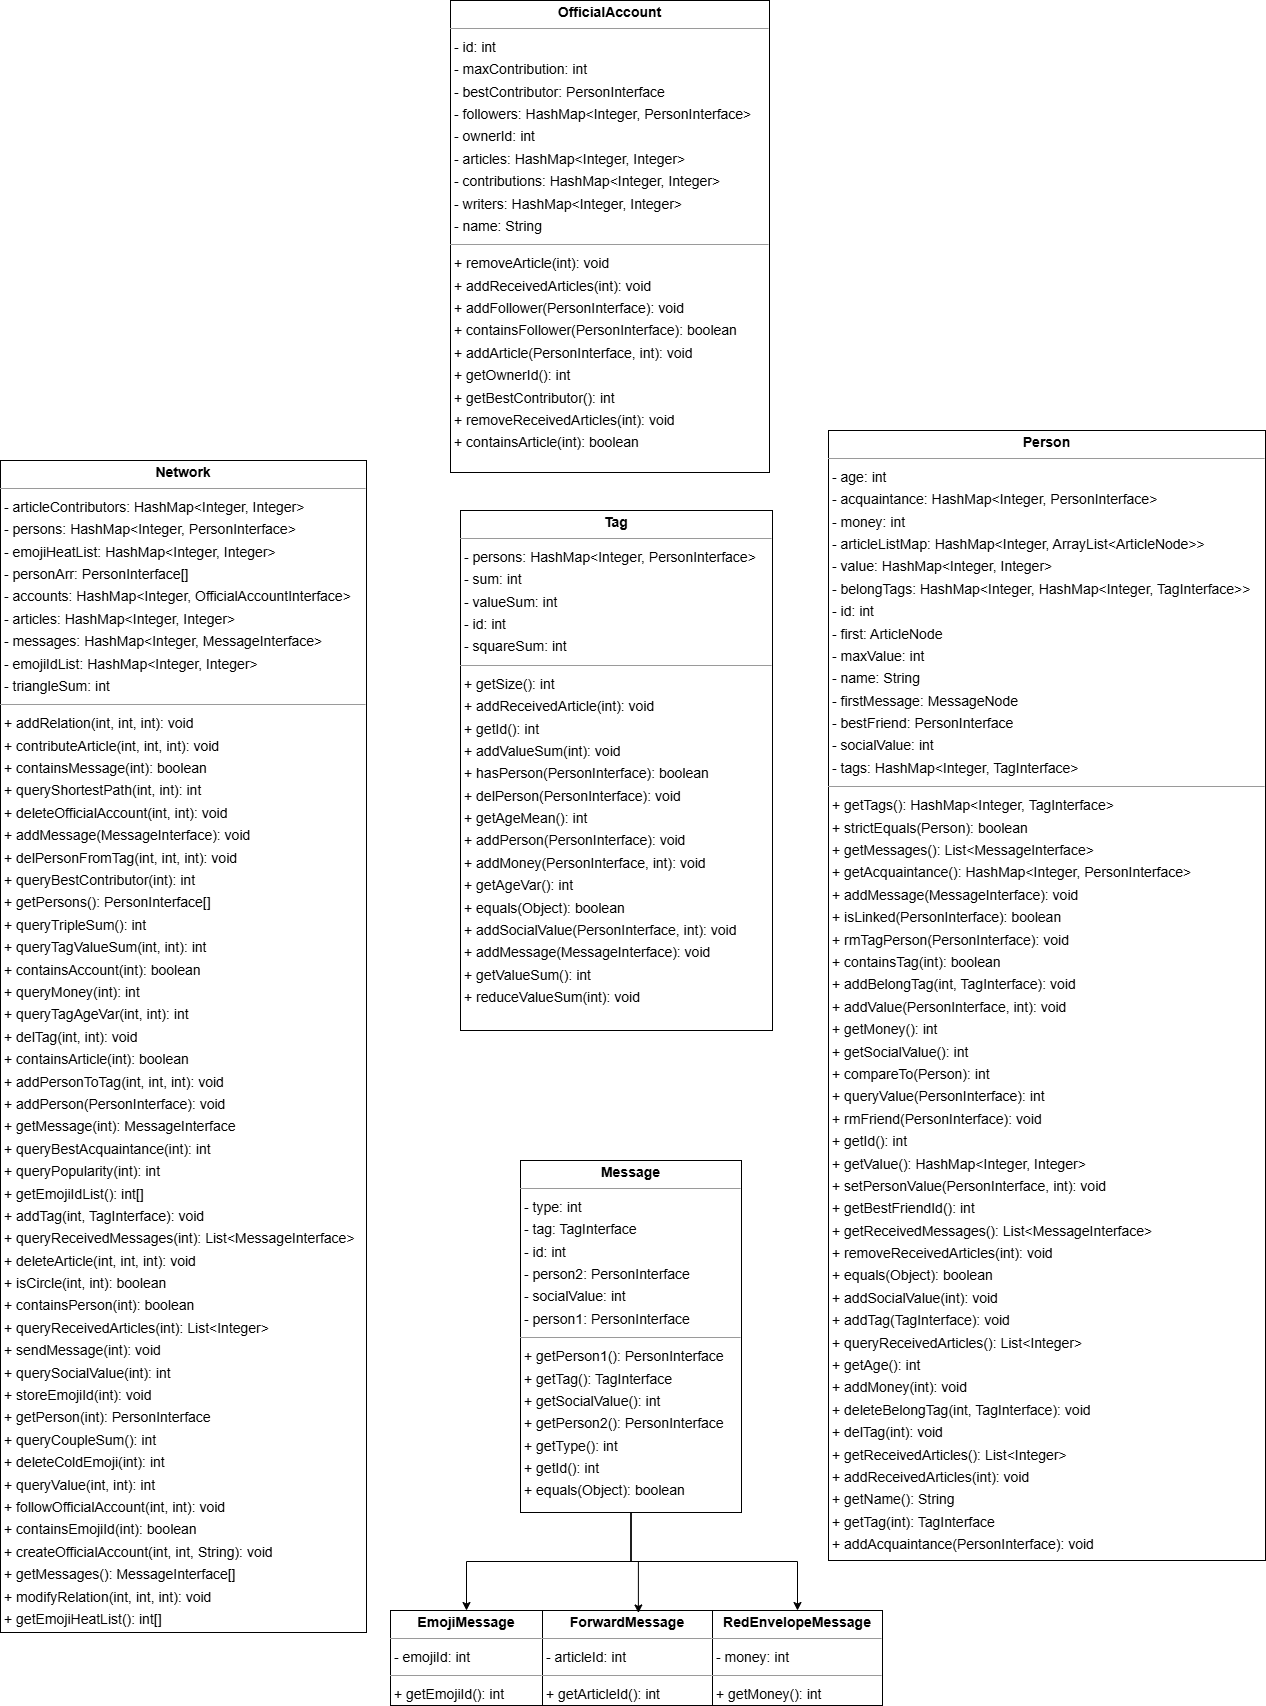

The diagram above was exported from draw.io. Its source (the exported page's mxGraphModel, read from the mxfile embedded in the PNG):
<mxGraphModel dx="3761" dy="1231" grid="1" gridSize="10" guides="1" tooltips="1" connect="1" arrows="1" fold="1" page="0" pageScale="1" pageWidth="827" pageHeight="1169" background="none" math="0" shadow="0">
  <root>
    <mxCell id="0" />
    <mxCell id="1" parent="0" />
    <mxCell id="node3" value="&lt;p style=&quot;margin:0px;margin-top:4px;text-align:center;&quot;&gt;&lt;b&gt;EmojiMessage&lt;/b&gt;&lt;/p&gt;&lt;hr size=&quot;1&quot;/&gt;&lt;p style=&quot;margin:0 0 0 4px;line-height:1.6;&quot;&gt;- emojiId: int&lt;/p&gt;&lt;hr size=&quot;1&quot;/&gt;&lt;p style=&quot;margin:0 0 0 4px;line-height:1.6;&quot;&gt;+ getEmojiId(): int&lt;/p&gt;" style="verticalAlign=top;align=left;overflow=fill;fontSize=14;fontFamily=Helvetica;html=1;rounded=0;shadow=0;comic=0;labelBackgroundColor=none;strokeWidth=1;" parent="1" vertex="1">
      <mxGeometry x="-580" y="1870" width="152" height="95" as="geometry" />
    </mxCell>
    <mxCell id="node10" value="&lt;p style=&quot;margin:0px;margin-top:4px;text-align:center;&quot;&gt;&lt;b&gt;ForwardMessage&lt;/b&gt;&lt;/p&gt;&lt;hr size=&quot;1&quot;/&gt;&lt;p style=&quot;margin:0 0 0 4px;line-height:1.6;&quot;&gt;- articleId: int&lt;/p&gt;&lt;hr size=&quot;1&quot;/&gt;&lt;p style=&quot;margin:0 0 0 4px;line-height:1.6;&quot;&gt;+ getArticleId(): int&lt;/p&gt;" style="verticalAlign=top;align=left;overflow=fill;fontSize=14;fontFamily=Helvetica;html=1;rounded=0;shadow=0;comic=0;labelBackgroundColor=none;strokeWidth=1;" parent="1" vertex="1">
      <mxGeometry x="-428" y="1870" width="170" height="95" as="geometry" />
    </mxCell>
    <mxCell id="CSh3Ovutmt9KNntOMYPh-3" style="edgeStyle=orthogonalEdgeStyle;rounded=0;orthogonalLoop=1;jettySize=auto;html=1;exitX=0.5;exitY=1;exitDx=0;exitDy=0;entryX=0.5;entryY=0;entryDx=0;entryDy=0;" edge="1" parent="1" source="node7" target="node3">
      <mxGeometry relative="1" as="geometry" />
    </mxCell>
    <mxCell id="CSh3Ovutmt9KNntOMYPh-5" style="edgeStyle=orthogonalEdgeStyle;rounded=0;orthogonalLoop=1;jettySize=auto;html=1;exitX=0.5;exitY=1;exitDx=0;exitDy=0;entryX=0.5;entryY=0;entryDx=0;entryDy=0;" edge="1" parent="1" source="node7" target="CSh3Ovutmt9KNntOMYPh-1">
      <mxGeometry relative="1" as="geometry" />
    </mxCell>
    <mxCell id="node7" value="&lt;p style=&quot;margin:0px;margin-top:4px;text-align:center;&quot;&gt;&lt;b&gt;Message&lt;/b&gt;&lt;/p&gt;&lt;hr size=&quot;1&quot;/&gt;&lt;p style=&quot;margin:0 0 0 4px;line-height:1.6;&quot;&gt;- type: int&lt;br/&gt;- tag: TagInterface&lt;br/&gt;- id: int&lt;br/&gt;- person2: PersonInterface&lt;br/&gt;- socialValue: int&lt;br/&gt;- person1: PersonInterface&lt;/p&gt;&lt;hr size=&quot;1&quot;/&gt;&lt;p style=&quot;margin:0 0 0 4px;line-height:1.6;&quot;&gt;+ getPerson1(): PersonInterface&lt;br/&gt;+ getTag(): TagInterface&lt;br/&gt;+ getSocialValue(): int&lt;br/&gt;+ getPerson2(): PersonInterface&lt;br/&gt;+ getType(): int&lt;br/&gt;+ getId(): int&lt;br/&gt;+ equals(Object): boolean&lt;/p&gt;" style="verticalAlign=top;align=left;overflow=fill;fontSize=14;fontFamily=Helvetica;html=1;rounded=0;shadow=0;comic=0;labelBackgroundColor=none;strokeWidth=1;" parent="1" vertex="1">
      <mxGeometry x="-450" y="1420" width="221" height="352" as="geometry" />
    </mxCell>
    <mxCell id="node0" value="&lt;p style=&quot;margin:0px;margin-top:4px;text-align:center;&quot;&gt;&lt;b&gt;Network&lt;/b&gt;&lt;/p&gt;&lt;hr size=&quot;1&quot;/&gt;&lt;p style=&quot;margin:0 0 0 4px;line-height:1.6;&quot;&gt;- articleContributors: HashMap&amp;lt;Integer, Integer&amp;gt;&lt;br/&gt;- persons: HashMap&amp;lt;Integer, PersonInterface&amp;gt;&lt;br/&gt;- emojiHeatList: HashMap&amp;lt;Integer, Integer&amp;gt;&lt;br/&gt;- personArr: PersonInterface[]&lt;br/&gt;- accounts: HashMap&amp;lt;Integer, OfficialAccountInterface&amp;gt;&lt;br/&gt;- articles: HashMap&amp;lt;Integer, Integer&amp;gt;&lt;br/&gt;- messages: HashMap&amp;lt;Integer, MessageInterface&amp;gt;&lt;br/&gt;- emojiIdList: HashMap&amp;lt;Integer, Integer&amp;gt;&lt;br/&gt;- triangleSum: int&lt;/p&gt;&lt;hr size=&quot;1&quot;/&gt;&lt;p style=&quot;margin:0 0 0 4px;line-height:1.6;&quot;&gt;+ addRelation(int, int, int): void&lt;br/&gt;+ contributeArticle(int, int, int): void&lt;br/&gt;+ containsMessage(int): boolean&lt;br/&gt;+ queryShortestPath(int, int): int&lt;br/&gt;+ deleteOfficialAccount(int, int): void&lt;br/&gt;+ addMessage(MessageInterface): void&lt;br/&gt;+ delPersonFromTag(int, int, int): void&lt;br/&gt;+ queryBestContributor(int): int&lt;br/&gt;+ getPersons(): PersonInterface[]&lt;br/&gt;+ queryTripleSum(): int&lt;br/&gt;+ queryTagValueSum(int, int): int&lt;br/&gt;+ containsAccount(int): boolean&lt;br/&gt;+ queryMoney(int): int&lt;br/&gt;+ queryTagAgeVar(int, int): int&lt;br/&gt;+ delTag(int, int): void&lt;br/&gt;+ containsArticle(int): boolean&lt;br/&gt;+ addPersonToTag(int, int, int): void&lt;br/&gt;+ addPerson(PersonInterface): void&lt;br/&gt;+ getMessage(int): MessageInterface&lt;br/&gt;+ queryBestAcquaintance(int): int&lt;br/&gt;+ queryPopularity(int): int&lt;br/&gt;+ getEmojiIdList(): int[]&lt;br/&gt;+ addTag(int, TagInterface): void&lt;br/&gt;+ queryReceivedMessages(int): List&amp;lt;MessageInterface&amp;gt;&lt;br/&gt;+ deleteArticle(int, int, int): void&lt;br/&gt;+ isCircle(int, int): boolean&lt;br/&gt;+ containsPerson(int): boolean&lt;br/&gt;+ queryReceivedArticles(int): List&amp;lt;Integer&amp;gt;&lt;br/&gt;+ sendMessage(int): void&lt;br/&gt;+ querySocialValue(int): int&lt;br/&gt;+ storeEmojiId(int): void&lt;br/&gt;+ getPerson(int): PersonInterface&lt;br/&gt;+ queryCoupleSum(): int&lt;br/&gt;+ deleteColdEmoji(int): int&lt;br/&gt;+ queryValue(int, int): int&lt;br/&gt;+ followOfficialAccount(int, int): void&lt;br/&gt;+ containsEmojiId(int): boolean&lt;br/&gt;+ createOfficialAccount(int, int, String): void&lt;br/&gt;+ getMessages(): MessageInterface[]&lt;br/&gt;+ modifyRelation(int, int, int): void&lt;br/&gt;+ getEmojiHeatList(): int[]&lt;/p&gt;" style="verticalAlign=top;align=left;overflow=fill;fontSize=14;fontFamily=Helvetica;html=1;rounded=0;shadow=0;comic=0;labelBackgroundColor=none;strokeWidth=1;" parent="1" vertex="1">
      <mxGeometry x="-970" y="720" width="366" height="1172" as="geometry" />
    </mxCell>
    <mxCell id="node8" value="&lt;p style=&quot;margin:0px;margin-top:4px;text-align:center;&quot;&gt;&lt;b&gt;OfficialAccount&lt;/b&gt;&lt;/p&gt;&lt;hr size=&quot;1&quot;/&gt;&lt;p style=&quot;margin:0 0 0 4px;line-height:1.6;&quot;&gt;- id: int&lt;br/&gt;- maxContribution: int&lt;br/&gt;- bestContributor: PersonInterface&lt;br/&gt;- followers: HashMap&amp;lt;Integer, PersonInterface&amp;gt;&lt;br/&gt;- ownerId: int&lt;br/&gt;- articles: HashMap&amp;lt;Integer, Integer&amp;gt;&lt;br/&gt;- contributions: HashMap&amp;lt;Integer, Integer&amp;gt;&lt;br/&gt;- writers: HashMap&amp;lt;Integer, Integer&amp;gt;&lt;br/&gt;- name: String&lt;/p&gt;&lt;hr size=&quot;1&quot;/&gt;&lt;p style=&quot;margin:0 0 0 4px;line-height:1.6;&quot;&gt;+ removeArticle(int): void&lt;br/&gt;+ addReceivedArticles(int): void&lt;br/&gt;+ addFollower(PersonInterface): void&lt;br/&gt;+ containsFollower(PersonInterface): boolean&lt;br/&gt;+ addArticle(PersonInterface, int): void&lt;br/&gt;+ getOwnerId(): int&lt;br/&gt;+ getBestContributor(): int&lt;br/&gt;+ removeReceivedArticles(int): void&lt;br/&gt;+ containsArticle(int): boolean&lt;/p&gt;" style="verticalAlign=top;align=left;overflow=fill;fontSize=14;fontFamily=Helvetica;html=1;rounded=0;shadow=0;comic=0;labelBackgroundColor=none;strokeWidth=1;" parent="1" vertex="1">
      <mxGeometry x="-520" y="260" width="319" height="472" as="geometry" />
    </mxCell>
    <mxCell id="node9" value="&lt;p style=&quot;margin:0px;margin-top:4px;text-align:center;&quot;&gt;&lt;b&gt;Person&lt;/b&gt;&lt;/p&gt;&lt;hr size=&quot;1&quot;/&gt;&lt;p style=&quot;margin:0 0 0 4px;line-height:1.6;&quot;&gt;- age: int&lt;br/&gt;- acquaintance: HashMap&amp;lt;Integer, PersonInterface&amp;gt;&lt;br/&gt;- money: int&lt;br/&gt;- articleListMap: HashMap&amp;lt;Integer, ArrayList&amp;lt;ArticleNode&amp;gt;&amp;gt;&lt;br/&gt;- value: HashMap&amp;lt;Integer, Integer&amp;gt;&lt;br/&gt;- belongTags: HashMap&amp;lt;Integer, HashMap&amp;lt;Integer, TagInterface&amp;gt;&amp;gt;&lt;br/&gt;- id: int&lt;br/&gt;- first: ArticleNode&lt;br/&gt;- maxValue: int&lt;br/&gt;- name: String&lt;br/&gt;- firstMessage: MessageNode&lt;br/&gt;- bestFriend: PersonInterface&lt;br/&gt;- socialValue: int&lt;br/&gt;- tags: HashMap&amp;lt;Integer, TagInterface&amp;gt;&lt;/p&gt;&lt;hr size=&quot;1&quot;/&gt;&lt;p style=&quot;margin:0 0 0 4px;line-height:1.6;&quot;&gt;+ getTags(): HashMap&amp;lt;Integer, TagInterface&amp;gt;&lt;br/&gt;+ strictEquals(Person): boolean&lt;br/&gt;+ getMessages(): List&amp;lt;MessageInterface&amp;gt;&lt;br/&gt;+ getAcquaintance(): HashMap&amp;lt;Integer, PersonInterface&amp;gt;&lt;br/&gt;+ addMessage(MessageInterface): void&lt;br/&gt;+ isLinked(PersonInterface): boolean&lt;br/&gt;+ rmTagPerson(PersonInterface): void&lt;br/&gt;+ containsTag(int): boolean&lt;br/&gt;+ addBelongTag(int, TagInterface): void&lt;br/&gt;+ addValue(PersonInterface, int): void&lt;br/&gt;+ getMoney(): int&lt;br/&gt;+ getSocialValue(): int&lt;br/&gt;+ compareTo(Person): int&lt;br/&gt;+ queryValue(PersonInterface): int&lt;br/&gt;+ rmFriend(PersonInterface): void&lt;br/&gt;+ getId(): int&lt;br/&gt;+ getValue(): HashMap&amp;lt;Integer, Integer&amp;gt;&lt;br/&gt;+ setPersonValue(PersonInterface, int): void&lt;br/&gt;+ getBestFriendId(): int&lt;br/&gt;+ getReceivedMessages(): List&amp;lt;MessageInterface&amp;gt;&lt;br/&gt;+ removeReceivedArticles(int): void&lt;br/&gt;+ equals(Object): boolean&lt;br/&gt;+ addSocialValue(int): void&lt;br/&gt;+ addTag(TagInterface): void&lt;br/&gt;+ queryReceivedArticles(): List&amp;lt;Integer&amp;gt;&lt;br/&gt;+ getAge(): int&lt;br/&gt;+ addMoney(int): void&lt;br/&gt;+ deleteBelongTag(int, TagInterface): void&lt;br/&gt;+ delTag(int): void&lt;br/&gt;+ getReceivedArticles(): List&amp;lt;Integer&amp;gt;&lt;br/&gt;+ addReceivedArticles(int): void&lt;br/&gt;+ getName(): String&lt;br/&gt;+ getTag(int): TagInterface&lt;br/&gt;+ addAcquaintance(PersonInterface): void&lt;/p&gt;" style="verticalAlign=top;align=left;overflow=fill;fontSize=14;fontFamily=Helvetica;html=1;rounded=0;shadow=0;comic=0;labelBackgroundColor=none;strokeWidth=1;" parent="1" vertex="1">
      <mxGeometry x="-142" y="690" width="437" height="1130" as="geometry" />
    </mxCell>
    <mxCell id="node6" value="&lt;p style=&quot;margin:0px;margin-top:4px;text-align:center;&quot;&gt;&lt;b&gt;Tag&lt;/b&gt;&lt;/p&gt;&lt;hr size=&quot;1&quot;/&gt;&lt;p style=&quot;margin:0 0 0 4px;line-height:1.6;&quot;&gt;- persons: HashMap&amp;lt;Integer, PersonInterface&amp;gt;&lt;br/&gt;- sum: int&lt;br/&gt;- valueSum: int&lt;br/&gt;- id: int&lt;br/&gt;- squareSum: int&lt;/p&gt;&lt;hr size=&quot;1&quot;/&gt;&lt;p style=&quot;margin:0 0 0 4px;line-height:1.6;&quot;&gt;+ getSize(): int&lt;br/&gt;+ addReceivedArticle(int): void&lt;br/&gt;+ getId(): int&lt;br/&gt;+ addValueSum(int): void&lt;br/&gt;+ hasPerson(PersonInterface): boolean&lt;br/&gt;+ delPerson(PersonInterface): void&lt;br/&gt;+ getAgeMean(): int&lt;br/&gt;+ addPerson(PersonInterface): void&lt;br/&gt;+ addMoney(PersonInterface, int): void&lt;br/&gt;+ getAgeVar(): int&lt;br/&gt;+ equals(Object): boolean&lt;br/&gt;+ addSocialValue(PersonInterface, int): void&lt;br/&gt;+ addMessage(MessageInterface): void&lt;br/&gt;+ getValueSum(): int&lt;br/&gt;+ reduceValueSum(int): void&lt;/p&gt;" style="verticalAlign=top;align=left;overflow=fill;fontSize=14;fontFamily=Helvetica;html=1;rounded=0;shadow=0;comic=0;labelBackgroundColor=none;strokeWidth=1;" parent="1" vertex="1">
      <mxGeometry x="-510" y="770" width="312" height="520" as="geometry" />
    </mxCell>
    <mxCell id="CSh3Ovutmt9KNntOMYPh-1" value="&lt;p style=&quot;margin:0px;margin-top:4px;text-align:center;&quot;&gt;&lt;b&gt;RedEnvelopeMessage&lt;/b&gt;&lt;/p&gt;&lt;hr size=&quot;1&quot;&gt;&lt;p style=&quot;margin:0 0 0 4px;line-height:1.6;&quot;&gt;- money: int&lt;/p&gt;&lt;hr size=&quot;1&quot;&gt;&lt;p style=&quot;margin:0 0 0 4px;line-height:1.6;&quot;&gt;+ getMoney(): int&lt;/p&gt;" style="verticalAlign=top;align=left;overflow=fill;fontSize=14;fontFamily=Helvetica;html=1;rounded=0;shadow=0;comic=0;labelBackgroundColor=none;strokeWidth=1;" vertex="1" parent="1">
      <mxGeometry x="-258" y="1870" width="170" height="95" as="geometry" />
    </mxCell>
    <mxCell id="CSh3Ovutmt9KNntOMYPh-4" style="edgeStyle=orthogonalEdgeStyle;rounded=0;orthogonalLoop=1;jettySize=auto;html=1;exitX=0.5;exitY=1;exitDx=0;exitDy=0;entryX=0.564;entryY=0.026;entryDx=0;entryDy=0;entryPerimeter=0;" edge="1" parent="1" source="node7" target="node10">
      <mxGeometry relative="1" as="geometry" />
    </mxCell>
  </root>
</mxGraphModel>